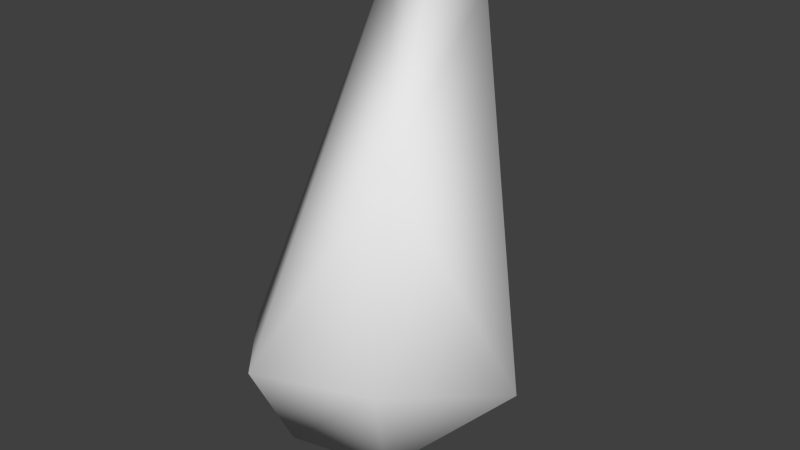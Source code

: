 # Source: stone_3_lod_2.blend  (saved by Blender 2.73.0; exported with 4.5.12 LTS)
import bpy
from mathutils import Matrix  # noqa: F401  (used for matrix-valued properties, if any)

bpy.ops.wm.read_factory_settings(use_empty=True)
scene = bpy.context.scene
scene.name = 'Scene'

# ---- collections
col_collection_1 = bpy.data.collections.new('Collection 1'); scene.collection.children.link(col_collection_1)

# ---- world
world_world = bpy.data.worlds.new('World'); scene.world = world_world
world_world.color = (0.05088, 0.05088, 0.05088)
world_world.use_sun_shadow = False
world_world.sun_shadow_jitter_overblur = 0.0
world_world.cycles.sampling_method = 'MANUAL'
world_world.cycles.sample_map_resolution = 256

# ---- meshes
me_sphere = bpy.data.meshes.new('Sphere')
me_sphere.from_pydata([(-21.29, 16.39, -7.268), (-11.73, 28.31, -10.5), (9.715, 18.68, 67.57), (8.531, 30.54, 0.5334), (15.62, 14.27, -21.07), (-8.247, 14.08, 73.31), (3.317, 12.04, 76.09), (29.67, 5.191, -6.042), (9.72, -10.3, -24.31), (12.91, -12.97, 43.49), (15.15, -19.94, 0.555), (-8.105, -28.92, 0.5405), (-7.897, -18.35, -20.63), (-6.142, 5.826, -27.71), (-19.76, -15.18, 1.828)], [], [(1, 5, 2), (13, 1, 4), (4, 3, 7), (7, 10, 8), (7, 9, 10), (8, 10, 12), (10, 9, 11), (9, 5, 11), (9, 6, 5), (14, 5, 0), (2, 5, 6), (13, 0, 1), (1, 0, 5), (3, 1, 2), (1, 3, 4), (7, 3, 2), (8, 13, 4), (4, 7, 8), (7, 2, 9), (2, 6, 9), (12, 10, 11), (13, 8, 12), (12, 11, 14), (11, 5, 14), (13, 12, 0), (12, 14, 0)])
me_sphere.polygons.foreach_set('use_smooth', [True] * 26)
_uv = me_sphere.uv_layers.new(name='UVMap')
_uv.uv.foreach_set('vector', [0.9138, 0.1854, 0.8909, 0.5809, 0.8734, 0.5732, 0.8264, 0.04801, 0.8497, 0.1422, 0.7952, 0.0989, 0.7454, 0.1176, 0.7744, 0.2574, 0.6986, 0.2174, 0.1837, 0.1873, 0.1045, 0.2148, 0.1243, 0.07839, 0.1837, 0.1873, 0.1152, 0.426, 0.1045, 0.2148, 0.6078, 0.07887, 0.609, 0.2209, 0.5644, 0.1044, 0.609, 0.2209, 0.6083, 0.3966, 0.5431, 0.2165, 0.6773, 0.4376, 0.6352, 0.6633, 0.6606, 0.232, 0.6773, 0.4376, 0.6525, 0.6354, 0.6352, 0.6633, 0.4424, 0.2074, 0.4224, 0.5417, 0.3821, 0.1853, 0.7479, 0.573, 0.7548, 0.6411, 0.7426, 0.6146, 0.9808, 0.04218, 0.997, 0.1906, 0.9395, 0.1736, 0.9395, 0.1736, 0.997, 0.1906, 0.9876, 0.5366, 0.8142, 0.2399, 0.9138, 0.1854, 0.8734, 0.5732, 0.8497, 0.1422, 0.8142, 0.2399, 0.7952, 0.0989, 0.6986, 0.2174, 0.7744, 0.2574, 0.7479, 0.573, 0.5028, 0.03933, 0.5213, 0.02898, 0.5282, 0.1077, 0.1612, 0.07661, 0.1837, 0.1873, 0.1243, 0.07839, 0.1837, 0.1873, 0.1858, 0.4525, 0.1152, 0.426, 0.1858, 0.4525, 0.1645, 0.6044, 0.1152, 0.426, 0.5644, 0.1044, 0.609, 0.2209, 0.5431, 0.2165, 0.6356, 0.02165, 0.6531, 0.03862, 0.6397, 0.1262, 0.3186, 0.09331, 0.364, 0.229, 0.2999, 0.222, 0.364, 0.229, 0.2981, 0.4848, 0.2999, 0.222, 0.194, 0.05638, 0.2337, 0.08446, 0.1906, 0.1218, 0.2337, 0.08446, 0.262, 0.1773, 0.1906, 0.1218])
me_sphere.use_remesh_preserve_volume = False
me_sphere.use_remesh_preserve_attributes = False
me_sphere.use_mirror_vertex_groups = False
me_sphere.update()

# ---- objects
ob_stone = bpy.data.objects.new('stone', me_sphere)

# ---- transforms, parenting, visibility, modifiers, constraints
ob_stone.location = (0.0, 0.0, 0.0)
ob_stone.lineart.crease_threshold = 0.0

# ---- collection membership
col_collection_1.objects.link(ob_stone)

# ---- scene / render settings (as saved in the file)
scene.frame_start = 1; scene.frame_end = 250; scene.frame_set(1)
scene.render.engine = 'CYCLES'
scene.render.resolution_percentage = 50
scene.render.dither_intensity = 0.0
scene.cycles.use_denoising = False
scene.cycles.samples = 10
scene.cycles.sampling_pattern = 'TABULATED_SOBOL'
scene.cycles.light_sampling_threshold = 0.0
scene.cycles.use_adaptive_sampling = False
scene.cycles.use_light_tree = False
scene.cycles.blur_glossy = 0.0
scene.cycles.pixel_filter_type = 'GAUSSIAN'
scene.cycles.sample_clamp_indirect = 0.0
scene.view_settings.view_transform = 'Standard'
bpy.context.view_layer.update()

# ---- added for rendering (the .blend has no active camera and no usable light): camera, sun
cam_auto = bpy.data.cameras.new('AutoCamera')
cam_auto.lens = 50.0
cam_auto.sensor_width = 36.0
cam_auto.clip_end = 2111.35
ob_auto_camera = bpy.data.objects.new('AutoCamera', cam_auto)
scene.collection.objects.link(ob_auto_camera)
ob_auto_camera.location = (124.497, -143.56, 120.436)
ob_auto_camera.rotation_euler = (1.09748, -7.21219e-08, 0.694738)
scene.camera = ob_auto_camera
light_auto_sun = bpy.data.lights.new('AutoSun', 'SUN')
light_auto_sun.energy = 3.0
light_auto_sun.angle = 0.0523599
ob_auto_sun = bpy.data.objects.new('AutoSun', light_auto_sun)
scene.collection.objects.link(ob_auto_sun)
ob_auto_sun.rotation_euler = (0.872665, 0.174533, 0.523599)
bpy.context.view_layer.update()
